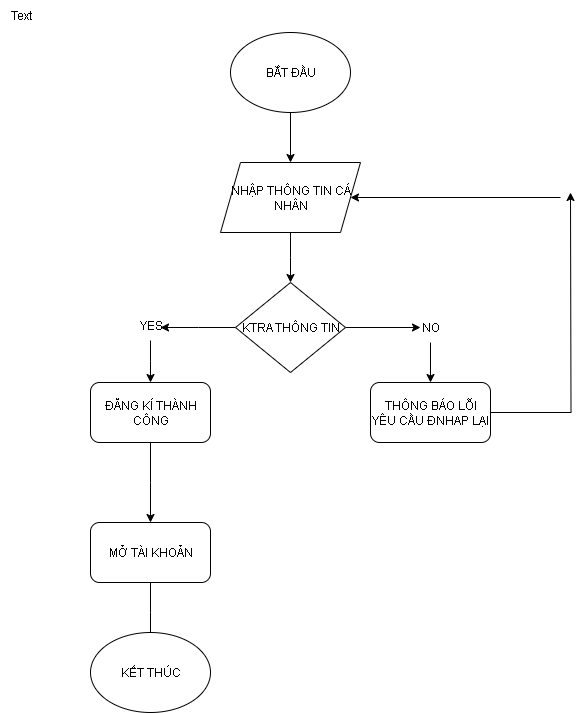

The diagram above was exported from draw.io. Its source (the exported page's mxGraphModel, read from the mxfile embedded in the PNG):
<mxGraphModel dx="1034" dy="570" grid="1" gridSize="10" guides="1" tooltips="1" connect="1" arrows="1" fold="1" page="1" pageScale="1" pageWidth="827" pageHeight="1169" math="0" shadow="0">
  <root>
    <mxCell id="0" />
    <mxCell id="1" parent="0" />
    <mxCell id="cfuKwn0K1Ib_R7-l6W2d-2" style="edgeStyle=orthogonalEdgeStyle;rounded=0;orthogonalLoop=1;jettySize=auto;html=1;" edge="1" parent="1" source="cfuKwn0K1Ib_R7-l6W2d-1" target="cfuKwn0K1Ib_R7-l6W2d-3">
      <mxGeometry relative="1" as="geometry">
        <mxPoint x="400" y="200" as="targetPoint" />
      </mxGeometry>
    </mxCell>
    <mxCell id="cfuKwn0K1Ib_R7-l6W2d-1" value="BẮT ĐẦU" style="ellipse;whiteSpace=wrap;html=1;" vertex="1" parent="1">
      <mxGeometry x="340" y="70" width="120" height="80" as="geometry" />
    </mxCell>
    <mxCell id="cfuKwn0K1Ib_R7-l6W2d-4" style="edgeStyle=orthogonalEdgeStyle;rounded=0;orthogonalLoop=1;jettySize=auto;html=1;" edge="1" parent="1" source="cfuKwn0K1Ib_R7-l6W2d-3">
      <mxGeometry relative="1" as="geometry">
        <mxPoint x="400" y="320" as="targetPoint" />
      </mxGeometry>
    </mxCell>
    <mxCell id="cfuKwn0K1Ib_R7-l6W2d-3" value="NHẬP THÔNG TIN CÁ NHÂN" style="shape=parallelogram;perimeter=parallelogramPerimeter;whiteSpace=wrap;html=1;fixedSize=1;" vertex="1" parent="1">
      <mxGeometry x="330" y="200" width="140" height="70" as="geometry" />
    </mxCell>
    <mxCell id="cfuKwn0K1Ib_R7-l6W2d-11" style="edgeStyle=orthogonalEdgeStyle;rounded=0;orthogonalLoop=1;jettySize=auto;html=1;" edge="1" parent="1" source="cfuKwn0K1Ib_R7-l6W2d-5">
      <mxGeometry relative="1" as="geometry">
        <mxPoint x="270" y="365" as="targetPoint" />
      </mxGeometry>
    </mxCell>
    <mxCell id="cfuKwn0K1Ib_R7-l6W2d-12" style="edgeStyle=orthogonalEdgeStyle;rounded=0;orthogonalLoop=1;jettySize=auto;html=1;" edge="1" parent="1" source="cfuKwn0K1Ib_R7-l6W2d-5">
      <mxGeometry relative="1" as="geometry">
        <mxPoint x="530" y="365" as="targetPoint" />
      </mxGeometry>
    </mxCell>
    <mxCell id="cfuKwn0K1Ib_R7-l6W2d-5" value="KTRA THÔNG TIN" style="rhombus;whiteSpace=wrap;html=1;" vertex="1" parent="1">
      <mxGeometry x="345" y="320" width="110" height="90" as="geometry" />
    </mxCell>
    <mxCell id="cfuKwn0K1Ib_R7-l6W2d-14" style="edgeStyle=orthogonalEdgeStyle;rounded=0;orthogonalLoop=1;jettySize=auto;html=1;" edge="1" parent="1" source="cfuKwn0K1Ib_R7-l6W2d-13">
      <mxGeometry relative="1" as="geometry">
        <mxPoint x="260" y="420" as="targetPoint" />
      </mxGeometry>
    </mxCell>
    <mxCell id="cfuKwn0K1Ib_R7-l6W2d-13" value="YES" style="text;html=1;align=center;verticalAlign=middle;resizable=0;points=[];autosize=1;strokeColor=none;fillColor=none;" vertex="1" parent="1">
      <mxGeometry x="235" y="348" width="50" height="30" as="geometry" />
    </mxCell>
    <mxCell id="cfuKwn0K1Ib_R7-l6W2d-23" style="edgeStyle=orthogonalEdgeStyle;rounded=0;orthogonalLoop=1;jettySize=auto;html=1;" edge="1" parent="1" source="cfuKwn0K1Ib_R7-l6W2d-15">
      <mxGeometry relative="1" as="geometry">
        <mxPoint x="260" y="560" as="targetPoint" />
      </mxGeometry>
    </mxCell>
    <mxCell id="cfuKwn0K1Ib_R7-l6W2d-15" value="ĐĂNG KÍ THÀNH CÔNG" style="rounded=1;whiteSpace=wrap;html=1;" vertex="1" parent="1">
      <mxGeometry x="200" y="420" width="120" height="60" as="geometry" />
    </mxCell>
    <mxCell id="cfuKwn0K1Ib_R7-l6W2d-17" style="edgeStyle=orthogonalEdgeStyle;rounded=0;orthogonalLoop=1;jettySize=auto;html=1;" edge="1" parent="1" source="cfuKwn0K1Ib_R7-l6W2d-16" target="cfuKwn0K1Ib_R7-l6W2d-18">
      <mxGeometry relative="1" as="geometry">
        <mxPoint x="540" y="420" as="targetPoint" />
      </mxGeometry>
    </mxCell>
    <mxCell id="cfuKwn0K1Ib_R7-l6W2d-16" value="NO" style="text;html=1;align=center;verticalAlign=middle;resizable=0;points=[];autosize=1;strokeColor=none;fillColor=none;" vertex="1" parent="1">
      <mxGeometry x="520" y="350" width="40" height="30" as="geometry" />
    </mxCell>
    <mxCell id="cfuKwn0K1Ib_R7-l6W2d-21" style="edgeStyle=orthogonalEdgeStyle;rounded=0;orthogonalLoop=1;jettySize=auto;html=1;" edge="1" parent="1" source="cfuKwn0K1Ib_R7-l6W2d-18">
      <mxGeometry relative="1" as="geometry">
        <mxPoint x="680" y="230" as="targetPoint" />
      </mxGeometry>
    </mxCell>
    <mxCell id="cfuKwn0K1Ib_R7-l6W2d-18" value="THÔNG BÁO LỖI YÊU CẦU ĐNHAP LẠI" style="rounded=1;whiteSpace=wrap;html=1;" vertex="1" parent="1">
      <mxGeometry x="480" y="420" width="120" height="60" as="geometry" />
    </mxCell>
    <mxCell id="cfuKwn0K1Ib_R7-l6W2d-22" value="" style="endArrow=classic;html=1;rounded=0;" edge="1" parent="1" target="cfuKwn0K1Ib_R7-l6W2d-3">
      <mxGeometry width="50" height="50" relative="1" as="geometry">
        <mxPoint x="670" y="235" as="sourcePoint" />
        <mxPoint x="610" y="230" as="targetPoint" />
      </mxGeometry>
    </mxCell>
    <mxCell id="cfuKwn0K1Ib_R7-l6W2d-25" style="edgeStyle=orthogonalEdgeStyle;rounded=0;orthogonalLoop=1;jettySize=auto;html=1;" edge="1" parent="1" source="cfuKwn0K1Ib_R7-l6W2d-24">
      <mxGeometry relative="1" as="geometry">
        <mxPoint x="260" y="680" as="targetPoint" />
      </mxGeometry>
    </mxCell>
    <mxCell id="cfuKwn0K1Ib_R7-l6W2d-24" value="MỞ TÀI KHOẢN" style="rounded=1;whiteSpace=wrap;html=1;" vertex="1" parent="1">
      <mxGeometry x="200" y="560" width="120" height="60" as="geometry" />
    </mxCell>
    <mxCell id="cfuKwn0K1Ib_R7-l6W2d-26" value="KẾT THÚC" style="ellipse;whiteSpace=wrap;html=1;" vertex="1" parent="1">
      <mxGeometry x="200" y="670" width="120" height="80" as="geometry" />
    </mxCell>
    <mxCell id="cfuKwn0K1Ib_R7-l6W2d-29" value="Text" style="text;html=1;align=center;verticalAlign=middle;resizable=0;points=[];autosize=1;strokeColor=none;fillColor=none;" vertex="1" parent="1">
      <mxGeometry x="110" y="38" width="40" height="30" as="geometry" />
    </mxCell>
  </root>
</mxGraphModel>